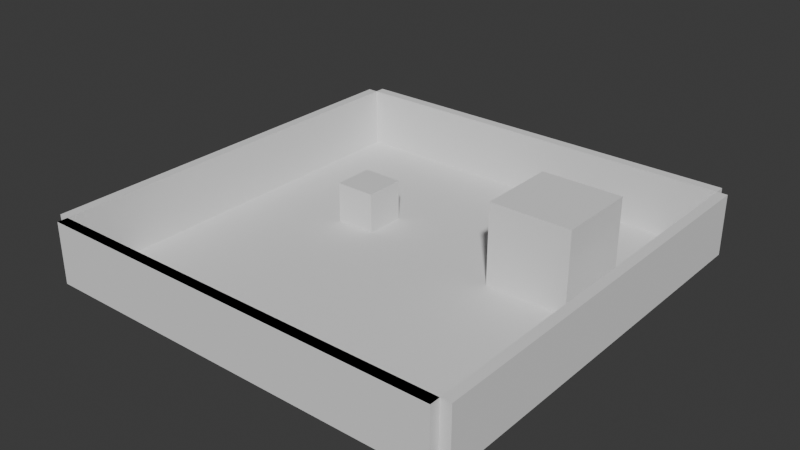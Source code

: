 # Source: Demo_Map.blend  (saved by Blender 4.0.36; exported with 4.5.12 LTS)
import bpy
from mathutils import Matrix  # noqa: F401  (used for matrix-valued properties, if any)

bpy.ops.wm.read_factory_settings(use_empty=True)
scene = bpy.context.scene
scene.name = 'Scene'

# ---- collections
col_collection = bpy.data.collections.new('Collection'); scene.collection.children.link(col_collection)

# ---- world
world_world = bpy.data.worlds.new('World'); scene.world = world_world
world_world.use_nodes = True; world_world.node_tree.nodes.clear()
_N = world_world.node_tree.nodes; _L = world_world.node_tree.links
n0 = _N.new('ShaderNodeOutputWorld'); n0.name = 'World Output'; n0.location = (300, 300)
n1 = _N.new('ShaderNodeBackground'); n1.name = 'Background'; n1.location = (10, 300)
n1.inputs[0].default_value = (0.05088, 0.05088, 0.05088, 1.0)
_L.new(n1.outputs[0], n0.inputs[0])
n0.is_active_output = True
world_world.color = (0.05088, 0.05088, 0.05088)
world_world.use_sun_shadow = False
world_world.sun_shadow_jitter_overblur = 0.0

# ---- meshes
me_plane = bpy.data.meshes.new('Plane')
me_plane.from_pydata([(-20.0, -20.0, 0.0), (20.0, -20.0, 0.0), (-20.0, 20.0, 0.0), (20.0, 20.0, 0.0)], [], [(0, 1, 3, 2)])
_uv = me_plane.uv_layers.new(name='UVMap')
_uv.uv.foreach_set('vector', [0.0, 0.0, 1.0, 0.0, 1.0, 1.0, 0.0, 1.0])
me_plane.update()
me_cube_001 = bpy.data.meshes.new('Cube.001')
me_cube_001.from_pydata([(20.0, -20.0, 0.0), (20.0, -20.0, 6.0), (20.0, 20.0, 0.0), (20.0, 20.0, 6.0), (21.0, -20.0, 0.0), (21.0, -20.0, 6.0), (21.0, 20.0, 0.0), (21.0, 20.0, 6.0), (-21.0, -20.0, 0.0), (-21.0, -20.0, 6.0), (-21.0, 20.0, 0.0), (-21.0, 20.0, 6.0), (-20.0, -20.0, 0.0), (-20.0, -20.0, 6.0), (-20.0, 20.0, 0.0), (-20.0, 20.0, 6.0), (20.0, 20.0, 2.384e-07), (20.0, 20.0, 6.0), (-20.0, 20.0, 2.384e-07), (-20.0, 20.0, 6.0), (20.0, 21.0, 2.384e-07), (20.0, 21.0, 6.0), (-20.0, 21.0, 2.384e-07), (-20.0, 21.0, 6.0), (20.0, -21.0, 2.384e-07), (20.0, -21.0, 6.0), (-20.0, -21.0, 2.384e-07), (-20.0, -21.0, 6.0), (20.0, -20.0, 2.384e-07), (20.0, -20.0, 6.0), (-20.0, -20.0, 2.384e-07), (-20.0, -20.0, 6.0)], [], [(0, 1, 3, 2), (2, 3, 7, 6), (6, 7, 5, 4), (4, 5, 1, 0), (2, 6, 4, 0), (7, 3, 1, 5), (8, 9, 11, 10), (10, 11, 15, 14), (14, 15, 13, 12), (12, 13, 9, 8), (10, 14, 12, 8), (15, 11, 9, 13), (16, 17, 19, 18), (18, 19, 23, 22), (22, 23, 21, 20), (20, 21, 17, 16), (18, 22, 20, 16), (23, 19, 17, 21), (24, 25, 27, 26), (26, 27, 31, 30), (30, 31, 29, 28), (28, 29, 25, 24), (26, 30, 28, 24), (31, 27, 25, 29), (28, 24, 26, 30, 27, 31, 29, 25)])
_uv = me_cube_001.uv_layers.new(name='UVMap')
_uv.uv.foreach_set('vector', [0.375, 0.0, 0.625, 0.0, 0.625, 0.25, 0.375, 0.25, 0.375, 0.25, 0.625, 0.25, 0.625, 0.5, 0.375, 0.5, 0.375, 0.5, 0.625, 0.5, 0.625, 0.75, 0.375, 0.75, 0.375, 0.75, 0.625, 0.75, 0.625, 1.0, 0.375, 1.0, 0.125, 0.5, 0.375, 0.5, 0.375, 0.75, 0.125, 0.75, 0.625, 0.5, 0.875, 0.5, 0.875, 0.75, 0.625, 0.75, 0.375, 0.0, 0.625, 0.0, 0.625, 0.25, 0.375, 0.25, 0.375, 0.25, 0.625, 0.25, 0.625, 0.5, 0.375, 0.5, 0.375, 0.5, 0.625, 0.5, 0.625, 0.75, 0.375, 0.75, 0.375, 0.75, 0.625, 0.75, 0.625, 1.0, 0.375, 1.0, 0.125, 0.5, 0.375, 0.5, 0.375, 0.75, 0.125, 0.75, 0.625, 0.5, 0.875, 0.5, 0.875, 0.75, 0.625, 0.75, 0.375, 0.0, 0.625, 0.0, 0.625, 0.25, 0.375, 0.25, 0.375, 0.25, 0.625, 0.25, 0.625, 0.5, 0.375, 0.5, 0.375, 0.5, 0.625, 0.5, 0.625, 0.75, 0.375, 0.75, 0.375, 0.75, 0.625, 0.75, 0.625, 1.0, 0.375, 1.0, 0.125, 0.5, 0.375, 0.5, 0.375, 0.75, 0.125, 0.75, 0.625, 0.5, 0.875, 0.5, 0.875, 0.75, 0.625, 0.75, 0.375, 0.0, 0.625, 0.0, 0.625, 0.25, 0.375, 0.25, 0.375, 0.25, 0.625, 0.25, 0.625, 0.5, 0.375, 0.5, 0.375, 0.5, 0.625, 0.5, 0.625, 0.75, 0.375, 0.75, 0.375, 0.75, 0.625, 0.75, 0.625, 1.0, 0.375, 1.0, 0.125, 0.5, 0.375, 0.5, 0.375, 0.75, 0.125, 0.75, 0.625, 0.5, 0.875, 0.5, 0.875, 0.75, 0.625, 0.75, 0.375, 0.75, 0.375, 1.0, 0.375, 0.25, 0.375, 0.5, 0.625, 0.25, 0.625, 0.5, 0.625, 0.75, 0.625, 1.0])
me_cube_001.update()
me_cube_003 = bpy.data.meshes.new('Cube.003')
me_cube_003.from_pydata([(-10.0, 3.0, 0.0), (-10.0, 3.0, 4.0), (-10.0, 7.0, 0.0), (-10.0, 7.0, 4.0), (-6.0, 3.0, 0.0), (-6.0, 3.0, 4.0), (-6.0, 7.0, 0.0), (-6.0, 7.0, 4.0)], [], [(0, 1, 3, 2), (2, 3, 7, 6), (6, 7, 5, 4), (4, 5, 1, 0), (2, 6, 4, 0), (7, 3, 1, 5)])
_uv = me_cube_003.uv_layers.new(name='UVMap')
_uv.uv.foreach_set('vector', [0.375, 0.0, 0.625, 0.0, 0.625, 0.25, 0.375, 0.25, 0.375, 0.25, 0.625, 0.25, 0.625, 0.5, 0.375, 0.5, 0.375, 0.5, 0.625, 0.5, 0.625, 0.75, 0.375, 0.75, 0.375, 0.75, 0.625, 0.75, 0.625, 1.0, 0.375, 1.0, 0.125, 0.5, 0.375, 0.5, 0.375, 0.75, 0.125, 0.75, 0.625, 0.5, 0.875, 0.5, 0.875, 0.75, 0.625, 0.75])
me_cube_003.update()
me_cube_004 = bpy.data.meshes.new('Cube.004')
me_cube_004.from_pydata([(8.0, 2.0, 0.0), (8.0, 2.0, 8.0), (8.0, 10.0, 0.0), (8.0, 10.0, 8.0), (16.0, 2.0, 0.0), (16.0, 2.0, 8.0), (16.0, 10.0, 0.0), (16.0, 10.0, 8.0)], [], [(0, 1, 3, 2), (2, 3, 7, 6), (6, 7, 5, 4), (4, 5, 1, 0), (2, 6, 4, 0), (7, 3, 1, 5)])
_uv = me_cube_004.uv_layers.new(name='UVMap')
_uv.uv.foreach_set('vector', [0.375, 0.0, 0.625, 0.0, 0.625, 0.25, 0.375, 0.25, 0.375, 0.25, 0.625, 0.25, 0.625, 0.5, 0.375, 0.5, 0.375, 0.5, 0.625, 0.5, 0.625, 0.75, 0.375, 0.75, 0.375, 0.75, 0.625, 0.75, 0.625, 1.0, 0.375, 1.0, 0.125, 0.5, 0.375, 0.5, 0.375, 0.75, 0.125, 0.75, 0.625, 0.5, 0.875, 0.5, 0.875, 0.75, 0.625, 0.75])
me_cube_004.update()

# ---- objects
ob_floor_col = bpy.data.objects.new('Floor-col', me_plane)
ob_walls_col = bpy.data.objects.new('Walls-col', me_cube_001)
ob_cube_col = bpy.data.objects.new('Cube-col', me_cube_003)
ob_cube_big_col = bpy.data.objects.new('Cube_big-col', me_cube_004)

# ---- transforms, parenting, visibility, modifiers, constraints
ob_floor_col.location = (0.0, 0.0, 0.0)
ob_walls_col.location = (0.0, 0.0, 0.0)
ob_cube_col.location = (0.0, 0.0, 0.0)
ob_cube_big_col.location = (0.0, 0.0, 0.0)

# ---- collection membership
col_collection.objects.link(ob_floor_col)
col_collection.objects.link(ob_walls_col)
col_collection.objects.link(ob_cube_col)
col_collection.objects.link(ob_cube_big_col)

# ---- scene / render settings (as saved in the file)
scene.frame_start = 1; scene.frame_end = 250; scene.frame_set(1)
scene.render.engine = 'BLENDER_EEVEE_NEXT'
scene.cycles.sampling_pattern = 'TABULATED_SOBOL'
bpy.context.view_layer.update()

# ---- added for rendering (the .blend has no active camera and no usable light): camera, sun
cam_auto = bpy.data.cameras.new('AutoCamera')
cam_auto.lens = 50.0
cam_auto.sensor_width = 36.0
cam_auto.clip_end = 1000.0
ob_auto_camera = bpy.data.objects.new('AutoCamera', cam_auto)
scene.collection.objects.link(ob_auto_camera)
ob_auto_camera.location = (55.4518, -66.5421, 48.3614)
ob_auto_camera.rotation_euler = (1.09748, -7.21219e-08, 0.694738)
scene.camera = ob_auto_camera
light_auto_sun = bpy.data.lights.new('AutoSun', 'SUN')
light_auto_sun.energy = 3.0
light_auto_sun.angle = 0.0523599
ob_auto_sun = bpy.data.objects.new('AutoSun', light_auto_sun)
scene.collection.objects.link(ob_auto_sun)
ob_auto_sun.rotation_euler = (0.872665, 0.174533, 0.523599)
bpy.context.view_layer.update()
